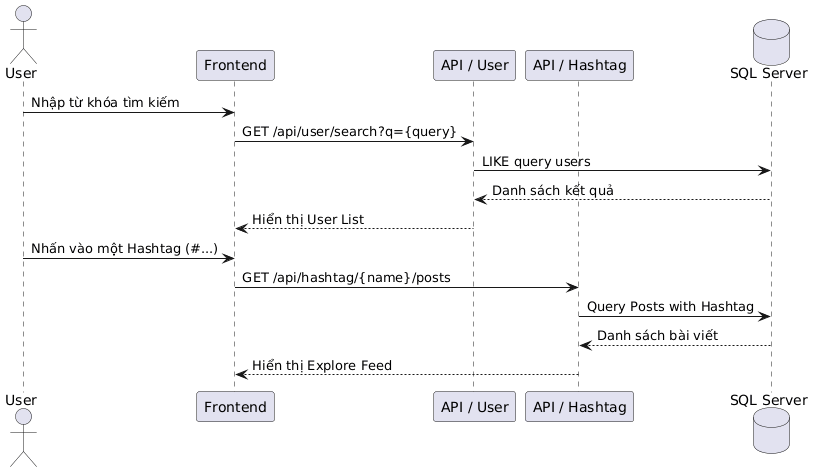

The diagram above was rendered by PlantUML. Its source (embedded in the PNG):
@startuml
actor User
participant "Frontend" as FE
participant "API / User" as BE
participant "API / Hashtag" as HB
database "SQL Server" as DB

User -> FE : Nhập từ khóa tìm kiếm
FE -> BE : GET /api/user/search?q={query}
BE -> DB : LIKE query users
DB --> BE : Danh sách kết quả
BE --> FE : Hiển thị User List

User -> FE : Nhấn vào một Hashtag (#...)
FE -> HB : GET /api/hashtag/{name}/posts
HB -> DB : Query Posts with Hashtag
DB --> HB : Danh sách bài viết
HB --> FE : Hiển thị Explore Feed
@enduml